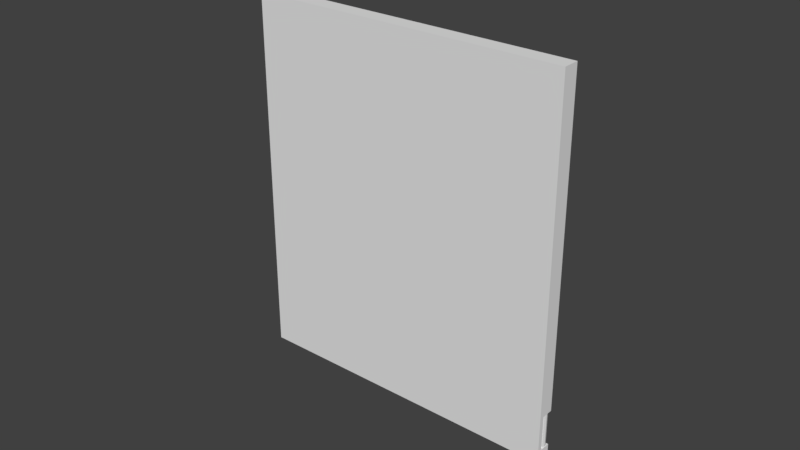 # Source: level_mesh.blend  (saved by Blender 2.78.0; exported with 4.5.12 LTS)
import bpy
from mathutils import Matrix  # noqa: F401  (used for matrix-valued properties, if any)

bpy.ops.wm.read_factory_settings(use_empty=True)
scene = bpy.context.scene
scene.name = 'Scene'

# ---- collections
col_collection_1 = bpy.data.collections.new('Collection 1'); scene.collection.children.link(col_collection_1)
col_collection_2 = bpy.data.collections.new('Collection 2'); scene.collection.children.link(col_collection_2)
col_collection_2.hide_render = True
col_collection_2.hide_viewport = True

# ---- world
world_world = bpy.data.worlds.new('World'); scene.world = world_world
world_world.color = (0.05088, 0.05088, 0.05088)
world_world.use_sun_shadow = False
world_world.sun_shadow_jitter_overblur = 0.0
world_world.cycles.sampling_method = 'MANUAL'

# ---- meshes
me_cube_001 = bpy.data.meshes.new('Cube.001')
me_cube_001.from_pydata([(1.35, -0.02, -1.55), (1.35, 0.02, -1.55), (1.35, -0.02, 1.55), (1.35, 0.02, 1.55), (-1.35, -0.02, -1.55), (-1.35, 0.02, -1.55), (-1.35, -0.02, 1.55), (-1.35, 0.02, 1.55), (1.35, 0.02, -1.146), (1.35, 0.02, 1.55), (-1.35, 0.02, -1.146), (-1.35, 0.02, 1.55), (1.25, 0.02, -1.146), (1.25, 0.02, 1.45), (-1.25, 0.02, 1.45), (-1.25, 0.02, -1.146), (1.25, 0.12, -1.146), (1.25, 0.12, 1.45), (-1.25, 0.12, 1.45), (-1.25, 0.12, -1.146), (1.35, 0.12, -1.146), (1.35, 0.12, 1.55), (-1.35, 0.12, 1.55), (-1.35, 0.12, -1.146), (1.3, 0.1173, -1.461), (1.3, 0.1173, -1.126), (-1.3, 0.1173, -1.126), (-1.3, 0.1173, -1.461), (-1.324, 0.1109, -1.126), (-1.324, 0.1109, -1.461), (-1.341, 0.09347, -1.126), (-1.341, 0.09347, -1.461), (-1.348, 0.0696, -1.126), (-1.348, 0.0696, -1.461), (-1.341, 0.04573, -1.126), (-1.341, 0.04573, -1.461), (-1.324, 0.02826, -1.126), (-1.324, 0.02826, -1.461), (-1.3, 0.02187, -1.126), (-1.3, 0.02187, -1.461), (-1.276, 0.02826, -1.126), (-1.276, 0.02826, -1.461), (-1.259, 0.04573, -1.126), (-1.259, 0.04573, -1.461), (-1.252, 0.0696, -1.126), (-1.252, 0.0696, -1.461), (-1.259, 0.09347, -1.126), (-1.259, 0.09347, -1.461), (-1.276, 0.1109, -1.126), (-1.276, 0.1109, -1.461), (1.276, 0.1109, -1.126), (1.276, 0.1109, -1.461), (1.259, 0.09347, -1.126), (1.259, 0.09347, -1.461), (1.252, 0.0696, -1.126), (1.252, 0.0696, -1.461), (1.259, 0.04573, -1.126), (1.259, 0.04573, -1.461), (1.276, 0.02826, -1.126), (1.276, 0.02826, -1.461), (1.3, 0.02187, -1.126), (1.3, 0.02187, -1.461), (1.324, 0.02826, -1.126), (1.324, 0.02826, -1.461), (1.341, 0.04573, -1.126), (1.341, 0.04573, -1.461), (1.348, 0.0696, -1.126), (1.348, 0.0696, -1.461), (1.341, 0.09347, -1.126), (1.341, 0.09347, -1.461), (1.324, 0.1109, -1.126), (1.324, 0.1109, -1.461), (1.35, 0.02, -1.553), (1.35, 0.02, -1.449), (-1.35, 0.02, -1.553), (-1.35, 0.02, -1.449), (1.35, 0.1148, -1.553), (1.35, 0.1148, -1.449), (-1.35, 0.1148, -1.449), (-1.35, 0.1148, -1.553)], [], [(0, 1, 3, 2), (2, 3, 7, 6), (6, 7, 5, 4), (4, 5, 1, 0), (2, 6, 4, 0), (7, 3, 1, 5), (75, 74, 72, 73), (10, 11, 22, 23), (13, 14, 18, 17), (16, 17, 21, 20), (17, 18, 22, 21), (18, 19, 23, 22), (9, 8, 20, 21), (14, 15, 19, 18), (12, 13, 17, 16), (11, 9, 21, 22), (51, 24, 71, 69, 67, 65, 63, 61, 59, 57, 55, 53), (26, 27, 29, 28), (66, 67, 69, 68), (28, 29, 31, 30), (64, 65, 67, 66), (30, 31, 33, 32), (75, 73, 77, 78), (62, 63, 65, 64), (32, 33, 35, 34), (72, 74, 79, 76), (60, 61, 63, 62), (34, 35, 37, 36), (74, 75, 78, 79), (58, 59, 61, 60), (36, 37, 39, 38), (73, 72, 76, 77), (56, 57, 59, 58), (38, 39, 41, 40), (78, 77, 76, 79), (54, 55, 57, 56), (40, 41, 43, 42), (52, 53, 55, 54), (42, 43, 45, 44), (70, 71, 24, 25), (50, 51, 53, 52), (44, 45, 47, 46), (29, 27, 49, 47, 45, 43, 41, 39, 37, 35, 33, 31), (25, 24, 51, 50), (46, 47, 49, 48), (68, 69, 71, 70), (48, 49, 27, 26)])
_uv = me_cube_001.uv_layers.new(name='UVMap')
_uv.uv.foreach_set('vector', [0.0, 0.0, 0.0, 0.0, 0.0, 0.0, 0.0, 0.0, 0.0, 0.0, 0.0, 0.0, 0.0, 0.0, 0.0, 0.0, 0.0, 0.0, 0.0, 0.0, 0.0, 0.0, 0.0, 0.0, 0.0, 0.0, 0.0, 0.0, 0.0, 0.0, 0.0, 0.0, 0.0, 0.0, 0.0, 0.0, 0.0, 0.0, 0.0, 0.0, 0.0, 0.0, 0.0, 0.0, 0.0, 0.0, 0.0, 0.0, 0.0, 0.0, 0.0, 0.0, 0.0, 0.0, 0.0, 0.0, 9.993e-05, 0.1114, 0.9985, 0.1114, 0.9985, 0.1484, 9.993e-05, 0.1484, 0.03713, 9.993e-05, 0.9629, 0.0001001, 0.9629, 0.03713, 0.03713, 0.03713, 9.993e-05, 0.2597, 0.9615, 0.2597, 0.9985, 0.2967, 0.0001, 0.2967, 0.03713, 0.03713, 0.9629, 0.03713, 0.9999, 0.07416, 9.993e-05, 0.07416, 0.9615, 0.1854, 0.0001001, 0.1855, 9.993e-05, 0.1484, 0.9985, 0.1484, 0.9985, 0.3338, 0.0001001, 0.3338, 0.0001, 0.2967, 0.9985, 0.2967, 0.9615, 0.2225, 0.0001002, 0.2225, 0.0001001, 0.1855, 0.9615, 0.1854, 9.993e-05, 0.2227, 0.9615, 0.2227, 0.9615, 0.2597, 9.993e-05, 0.2597, 0.9999, 0.1112, 9.993e-05, 0.1112, 9.993e-05, 0.07416, 0.9999, 0.07416, 0.7201, 0.09867, 0.6993, 0.1347, 0.6632, 0.1556, 0.6215, 0.1556, 0.5855, 0.1347, 0.5647, 0.09867, 0.5647, 0.05702, 0.5855, 0.02096, 0.6215, 0.0001373, 0.6632, 0.0001375, 0.6993, 0.02096, 0.7201, 0.05702, 0.5644, 0.4999, 0.0001375, 0.4999, 0.0001375, 0.4582, 0.5644, 0.4582, 0.5644, 0.6251, 0.0001373, 0.6251, 0.0001373, 0.5834, 0.5644, 0.5834, 0.5644, 0.4582, 0.0001375, 0.4582, 0.0001373, 0.4166, 0.5644, 0.4166, 0.5644, 0.6667, 0.0001373, 0.6667, 0.0001373, 0.6251, 0.5644, 0.6251, 0.5644, 0.4166, 0.0001373, 0.4166, 0.0001373, 0.3749, 0.5644, 0.3749, 0.0, 0.0, 0.0, 0.0, 0.0, 0.0, 0.0, 0.0, 0.5644, 0.7084, 0.0001373, 0.7084, 0.0001373, 0.6667, 0.5644, 0.6667, 0.5644, 0.3749, 0.0001373, 0.3749, 0.0001373, 0.3333, 0.5644, 0.3333, 0.0, 0.0, 0.0, 0.0, 0.0, 0.0, 0.0, 0.0, 0.5644, 0.75, 0.0001373, 0.75, 0.0001373, 0.7084, 0.5644, 0.7084, 0.5644, 0.3333, 0.0001373, 0.3333, 0.0001373, 0.2916, 0.5644, 0.2916, 0.0, 0.0, 0.0, 0.0, 0.0, 0.0, 0.0, 0.0, 0.5644, 0.7916, 0.0001373, 0.7916, 0.0001373, 0.75, 0.5644, 0.75, 0.5644, 0.2916, 0.0001373, 0.2916, 0.0001373, 0.25, 0.5644, 0.25, 0.0, 0.0, 0.0, 0.0, 0.0, 0.0, 0.0, 0.0, 0.5644, 0.8333, 0.0001373, 0.8333, 0.0001373, 0.7916, 0.5644, 0.7916, 0.5644, 0.25, 0.0001373, 0.25, 0.0001373, 0.2084, 0.5644, 0.2084, 0.0, 0.0, 0.0, 0.0, 0.0, 0.0, 0.0, 0.0, 0.5644, 0.8749, 0.0001373, 0.8749, 0.0001373, 0.8333, 0.5644, 0.8333, 0.5644, 0.2084, 0.0001373, 0.2084, 0.0001373, 0.1667, 0.5644, 0.1667, 0.5644, 0.9166, 0.0001373, 0.9166, 0.0001373, 0.8749, 0.5644, 0.8749, 0.5644, 0.1667, 0.0001373, 0.1667, 0.0001373, 0.1251, 0.5644, 0.1251, 0.5644, 0.5418, 0.0001375, 0.5418, 0.0001375, 0.5001, 0.5644, 0.5001, 0.5644, 0.9582, 0.0001375, 0.9582, 0.0001373, 0.9166, 0.5644, 0.9166, 0.5644, 0.1251, 0.0001373, 0.1251, 0.0001373, 0.08342, 0.5644, 0.08343, 0.6632, 0.3112, 0.6215, 0.3112, 0.5855, 0.2904, 0.5647, 0.2544, 0.5647, 0.2127, 0.5855, 0.1767, 0.6215, 0.1558, 0.6632, 0.1558, 0.6993, 0.1767, 0.7201, 0.2127, 0.7201, 0.2544, 0.6993, 0.2904, 0.5644, 0.9999, 0.0001375, 0.9999, 0.0001375, 0.9582, 0.5644, 0.9582, 0.5644, 0.08343, 0.0001373, 0.08342, 0.0001375, 0.04178, 0.5644, 0.04178, 0.5644, 0.5834, 0.0001373, 0.5834, 0.0001375, 0.5418, 0.5644, 0.5418, 0.5644, 0.04178, 0.0001375, 0.04178, 0.0001375, 0.0001373, 0.5644, 0.000138])
me_cube_001.use_remesh_preserve_volume = False
me_cube_001.use_remesh_preserve_attributes = False
me_cube_001.use_mirror_vertex_groups = False
me_cube_001.update()
me_cube_005 = bpy.data.meshes.new('Cube.005')
me_cube_005.from_pydata([(-1.35, 1.451, 0.2), (-1.35, 1.549, 0.2), (1.35, 1.451, 0.2), (1.35, 1.549, 0.2)], [], [(3, 1, 0, 2)])
me_cube_005.use_remesh_preserve_volume = False
me_cube_005.use_remesh_preserve_attributes = False
me_cube_005.use_mirror_vertex_groups = False
me_cube_005.update()
me_cube_004 = bpy.data.meshes.new('Cube.004')
me_cube_004.from_pydata([(1.253, -1.55, 0.2), (1.253, 1.55, 0.2), (1.347, -1.55, 0.2), (1.347, 1.55, 0.2)], [], [(3, 1, 0, 2)])
me_cube_004.use_remesh_preserve_volume = False
me_cube_004.use_remesh_preserve_attributes = False
me_cube_004.use_mirror_vertex_groups = False
me_cube_004.update()
me_cube_003 = bpy.data.meshes.new('Cube.003')
me_cube_003.from_pydata([(-1.347, -1.55, 0.2), (-1.347, 1.55, 0.2), (-1.253, -1.55, 0.2), (-1.253, 1.55, 0.2)], [], [(3, 1, 0, 2)])
me_cube_003.use_remesh_preserve_volume = False
me_cube_003.use_remesh_preserve_attributes = False
me_cube_003.use_mirror_vertex_groups = False
me_cube_003.update()
me_cube_002 = bpy.data.meshes.new('Cube.002')
me_cube_002.from_pydata([(-1.35, -1.549, 0.2), (-1.35, -1.451, 0.2), (1.35, -1.549, 0.2), (1.35, -1.451, 0.2)], [], [(3, 1, 0, 2)])
me_cube_002.use_remesh_preserve_volume = False
me_cube_002.use_remesh_preserve_attributes = False
me_cube_002.use_mirror_vertex_groups = False
me_cube_002.update()
arm_armature = bpy.data.armatures.new('Armature')  # bones are not reproduced

# ---- objects
ob_armature = bpy.data.objects.new('Armature', arm_armature)
ob_level = bpy.data.objects.new('level', me_cube_001)
ob_wall_top = bpy.data.objects.new('wall_top', me_cube_005)
ob_wall_right = bpy.data.objects.new('wall_right', me_cube_004)
ob_wall_left = bpy.data.objects.new('wall_left', me_cube_003)
ob_wall_bottom = bpy.data.objects.new('wall_bottom', me_cube_002)

# ---- transforms, parenting, visibility, modifiers, constraints
ob_armature.location = (0.0, 0.0, 0.0)
ob_armature.lineart.crease_threshold = 0.0
ob_level.parent = ob_armature
ob_level.location = (0.0, 0.0, 0.0)
ob_level.lineart.crease_threshold = 0.0
_vg = ob_level.vertex_groups.new(name='door_right')
_vg.add([26, 27, 28, 29, 30, 31, 32, 33, 34, 35, 36, 37, 38, 39, 40, 41, 42, 43, 44, 45, 46, 47, 48, 49], 1.0, 'REPLACE')
_vg = ob_level.vertex_groups.new(name='door_left')
_vg.add([24, 25, 28, 29, 50, 51, 52, 53, 54, 55, 56, 57, 58, 59, 60, 61, 62, 63, 64, 65, 66, 67, 68, 69, 70, 71], 1.0, 'REPLACE')
_vg = ob_level.vertex_groups.new(name='root')
_m = ob_level.modifiers.new('Armature', 'ARMATURE')
_m.object = ob_armature
ob_wall_top.location = (0.0, 0.0, 0.0)
ob_wall_top.lineart.crease_threshold = 0.0
ob_wall_right.location = (0.0, 0.0, 0.0)
ob_wall_right.lineart.crease_threshold = 0.0
ob_wall_left.location = (0.0, 0.0, 0.0)
ob_wall_left.lineart.crease_threshold = 0.0
ob_wall_bottom.location = (0.0, 0.0, 0.0)
ob_wall_bottom.lineart.crease_threshold = 0.0

# ---- collection membership
col_collection_1.objects.link(ob_armature)
col_collection_1.objects.link(ob_level)
col_collection_2.objects.link(ob_wall_top)
col_collection_2.objects.link(ob_wall_right)
col_collection_2.objects.link(ob_wall_left)
col_collection_2.objects.link(ob_wall_bottom)

# ---- scene / render settings (as saved in the file)
scene.camera = ob_level
scene.frame_start = 1; scene.frame_end = 250; scene.frame_set(1)
scene.render.engine = 'BLENDER_EEVEE_NEXT'
scene.render.resolution_percentage = 50
scene.render.dither_intensity = 0.0
scene.cycles.use_denoising = False
scene.cycles.samples = 128
scene.cycles.sampling_pattern = 'TABULATED_SOBOL'
scene.cycles.light_sampling_threshold = 0.0
scene.cycles.use_adaptive_sampling = False
scene.cycles.use_light_tree = False
scene.cycles.blur_glossy = 0.0
scene.cycles.sample_clamp_indirect = 0.0
scene.view_settings.view_transform = 'Standard'
bpy.context.view_layer.update()

# ---- added for rendering (the .blend has no active camera and no usable light): camera, sun
cam_auto = bpy.data.cameras.new('AutoCamera')
cam_auto.lens = 50.0
cam_auto.sensor_width = 36.0
cam_auto.clip_end = 1000.0
ob_auto_camera = bpy.data.objects.new('AutoCamera', cam_auto)
scene.collection.objects.link(ob_auto_camera)
ob_auto_camera.location = (4.76564, -5.71876, 3.81085)
ob_auto_camera.rotation_euler = (1.09748, -7.21219e-08, 0.694738)
scene.camera = ob_auto_camera
light_auto_sun = bpy.data.lights.new('AutoSun', 'SUN')
light_auto_sun.energy = 3.0
light_auto_sun.angle = 0.0523599
ob_auto_sun = bpy.data.objects.new('AutoSun', light_auto_sun)
scene.collection.objects.link(ob_auto_sun)
ob_auto_sun.rotation_euler = (0.872665, 0.174533, 0.523599)
bpy.context.view_layer.update()
